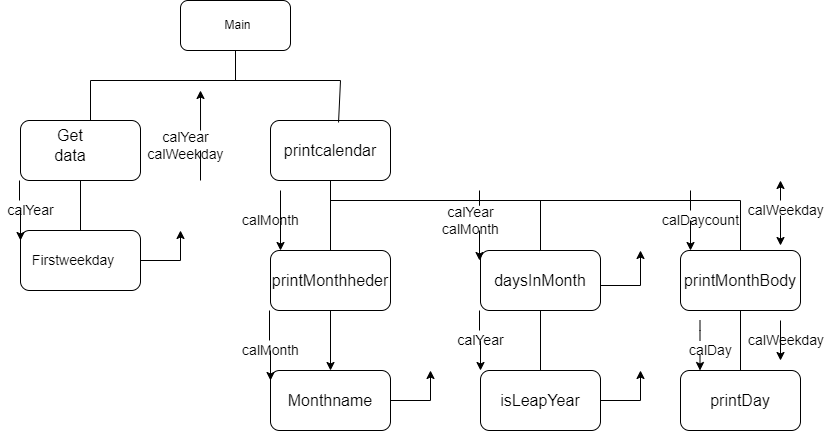

The diagram above was exported from draw.io. Its source (the exported page's mxGraphModel, read from the mxfile embedded in the PNG):
<mxGraphModel dx="868" dy="482" grid="1" gridSize="10" guides="1" tooltips="1" connect="1" arrows="1" fold="1" page="1" pageScale="1" pageWidth="827" pageHeight="1169" math="0" shadow="0">
  <root>
    <mxCell id="0" />
    <mxCell id="1" parent="0" />
    <mxCell id="ny0ltP5W4rEyXJvw-3gh-1" value="" style="rounded=1;whiteSpace=wrap;html=1;" vertex="1" parent="1">
      <mxGeometry x="180" y="20" width="110" height="50" as="geometry" />
    </mxCell>
    <mxCell id="ny0ltP5W4rEyXJvw-3gh-2" value="" style="rounded=1;whiteSpace=wrap;html=1;" vertex="1" parent="1">
      <mxGeometry x="20" y="140" width="120" height="60" as="geometry" />
    </mxCell>
    <mxCell id="ny0ltP5W4rEyXJvw-3gh-3" value="" style="rounded=1;whiteSpace=wrap;html=1;" vertex="1" parent="1">
      <mxGeometry x="20" y="250" width="120" height="60" as="geometry" />
    </mxCell>
    <mxCell id="ny0ltP5W4rEyXJvw-3gh-4" value="&lt;font size=&quot;3&quot;&gt;printcalendar&lt;/font&gt;" style="rounded=1;whiteSpace=wrap;html=1;" vertex="1" parent="1">
      <mxGeometry x="270" y="140" width="120" height="60" as="geometry" />
    </mxCell>
    <mxCell id="ny0ltP5W4rEyXJvw-3gh-12" style="edgeStyle=orthogonalEdgeStyle;rounded=0;orthogonalLoop=1;jettySize=auto;html=1;exitX=0.5;exitY=1;exitDx=0;exitDy=0;" edge="1" parent="1" source="ny0ltP5W4rEyXJvw-3gh-5" target="ny0ltP5W4rEyXJvw-3gh-6">
      <mxGeometry relative="1" as="geometry" />
    </mxCell>
    <mxCell id="ny0ltP5W4rEyXJvw-3gh-5" value="&lt;font size=&quot;3&quot;&gt;printMonthheder&lt;/font&gt;" style="rounded=1;whiteSpace=wrap;html=1;" vertex="1" parent="1">
      <mxGeometry x="270" y="270" width="120" height="60" as="geometry" />
    </mxCell>
    <mxCell id="ny0ltP5W4rEyXJvw-3gh-6" value="&lt;font size=&quot;3&quot;&gt;Monthname&lt;/font&gt;" style="rounded=1;whiteSpace=wrap;html=1;" vertex="1" parent="1">
      <mxGeometry x="270" y="390" width="120" height="60" as="geometry" />
    </mxCell>
    <mxCell id="ny0ltP5W4rEyXJvw-3gh-7" value="&lt;font size=&quot;3&quot;&gt;daysInMonth&lt;/font&gt;" style="rounded=1;whiteSpace=wrap;html=1;" vertex="1" parent="1">
      <mxGeometry x="480" y="270" width="120" height="60" as="geometry" />
    </mxCell>
    <mxCell id="ny0ltP5W4rEyXJvw-3gh-8" value="&lt;font size=&quot;3&quot;&gt;isLeapYear&lt;/font&gt;" style="rounded=1;whiteSpace=wrap;html=1;" vertex="1" parent="1">
      <mxGeometry x="480" y="390" width="120" height="60" as="geometry" />
    </mxCell>
    <mxCell id="ny0ltP5W4rEyXJvw-3gh-9" value="&lt;font size=&quot;3&quot;&gt;printDay&lt;/font&gt;" style="rounded=1;whiteSpace=wrap;html=1;" vertex="1" parent="1">
      <mxGeometry x="680" y="390" width="120" height="60" as="geometry" />
    </mxCell>
    <mxCell id="ny0ltP5W4rEyXJvw-3gh-10" value="&lt;font size=&quot;3&quot;&gt;printMonthBody&lt;/font&gt;" style="rounded=1;whiteSpace=wrap;html=1;" vertex="1" parent="1">
      <mxGeometry x="680" y="270" width="120" height="60" as="geometry" />
    </mxCell>
    <mxCell id="ny0ltP5W4rEyXJvw-3gh-11" value="" style="endArrow=none;html=1;rounded=0;entryX=0.5;entryY=1;entryDx=0;entryDy=0;exitX=0.5;exitY=0;exitDx=0;exitDy=0;" edge="1" parent="1" source="ny0ltP5W4rEyXJvw-3gh-5" target="ny0ltP5W4rEyXJvw-3gh-4">
      <mxGeometry width="50" height="50" relative="1" as="geometry">
        <mxPoint x="330" y="260" as="sourcePoint" />
        <mxPoint x="440" y="230" as="targetPoint" />
      </mxGeometry>
    </mxCell>
    <mxCell id="ny0ltP5W4rEyXJvw-3gh-13" value="" style="endArrow=none;html=1;rounded=0;" edge="1" parent="1">
      <mxGeometry width="50" height="50" relative="1" as="geometry">
        <mxPoint x="330" y="220" as="sourcePoint" />
        <mxPoint x="740" y="220" as="targetPoint" />
      </mxGeometry>
    </mxCell>
    <mxCell id="ny0ltP5W4rEyXJvw-3gh-14" value="" style="endArrow=none;html=1;rounded=0;exitX=0.5;exitY=0;exitDx=0;exitDy=0;" edge="1" parent="1" source="ny0ltP5W4rEyXJvw-3gh-7">
      <mxGeometry width="50" height="50" relative="1" as="geometry">
        <mxPoint x="390" y="280" as="sourcePoint" />
        <mxPoint x="540" y="220" as="targetPoint" />
      </mxGeometry>
    </mxCell>
    <mxCell id="ny0ltP5W4rEyXJvw-3gh-15" value="" style="endArrow=none;html=1;rounded=0;entryX=0.5;entryY=1;entryDx=0;entryDy=0;" edge="1" parent="1" target="ny0ltP5W4rEyXJvw-3gh-7">
      <mxGeometry width="50" height="50" relative="1" as="geometry">
        <mxPoint x="540" y="390" as="sourcePoint" />
        <mxPoint x="440" y="230" as="targetPoint" />
        <Array as="points">
          <mxPoint x="540" y="390" />
        </Array>
      </mxGeometry>
    </mxCell>
    <mxCell id="ny0ltP5W4rEyXJvw-3gh-16" value="" style="endArrow=none;html=1;rounded=0;exitX=0.5;exitY=0;exitDx=0;exitDy=0;" edge="1" parent="1" source="ny0ltP5W4rEyXJvw-3gh-10">
      <mxGeometry width="50" height="50" relative="1" as="geometry">
        <mxPoint x="740" y="260" as="sourcePoint" />
        <mxPoint x="740" y="220" as="targetPoint" />
      </mxGeometry>
    </mxCell>
    <mxCell id="ny0ltP5W4rEyXJvw-3gh-17" value="" style="endArrow=none;html=1;rounded=0;exitX=0.5;exitY=0;exitDx=0;exitDy=0;" edge="1" parent="1" source="ny0ltP5W4rEyXJvw-3gh-9">
      <mxGeometry width="50" height="50" relative="1" as="geometry">
        <mxPoint x="740" y="380" as="sourcePoint" />
        <mxPoint x="740" y="330" as="targetPoint" />
      </mxGeometry>
    </mxCell>
    <mxCell id="ny0ltP5W4rEyXJvw-3gh-18" value="" style="endArrow=none;html=1;rounded=0;exitX=0.5;exitY=0;exitDx=0;exitDy=0;" edge="1" parent="1" source="ny0ltP5W4rEyXJvw-3gh-3">
      <mxGeometry width="50" height="50" relative="1" as="geometry">
        <mxPoint x="30" y="250" as="sourcePoint" />
        <mxPoint x="80" y="200" as="targetPoint" />
      </mxGeometry>
    </mxCell>
    <mxCell id="ny0ltP5W4rEyXJvw-3gh-19" value="" style="endArrow=none;html=1;rounded=0;entryX=0.5;entryY=1;entryDx=0;entryDy=0;" edge="1" parent="1" target="ny0ltP5W4rEyXJvw-3gh-1">
      <mxGeometry width="50" height="50" relative="1" as="geometry">
        <mxPoint x="235" y="100" as="sourcePoint" />
        <mxPoint x="240" y="70" as="targetPoint" />
      </mxGeometry>
    </mxCell>
    <mxCell id="ny0ltP5W4rEyXJvw-3gh-20" value="" style="endArrow=none;html=1;rounded=0;" edge="1" parent="1">
      <mxGeometry width="50" height="50" relative="1" as="geometry">
        <mxPoint x="90" y="100" as="sourcePoint" />
        <mxPoint x="340" y="100" as="targetPoint" />
      </mxGeometry>
    </mxCell>
    <mxCell id="ny0ltP5W4rEyXJvw-3gh-21" value="" style="endArrow=none;html=1;rounded=0;" edge="1" parent="1">
      <mxGeometry width="50" height="50" relative="1" as="geometry">
        <mxPoint x="90" y="130" as="sourcePoint" />
        <mxPoint x="90" y="100" as="targetPoint" />
        <Array as="points">
          <mxPoint x="90" y="140" />
        </Array>
      </mxGeometry>
    </mxCell>
    <mxCell id="ny0ltP5W4rEyXJvw-3gh-22" value="" style="endArrow=none;html=1;rounded=0;exitX=0.567;exitY=0.033;exitDx=0;exitDy=0;exitPerimeter=0;" edge="1" parent="1" source="ny0ltP5W4rEyXJvw-3gh-4">
      <mxGeometry width="50" height="50" relative="1" as="geometry">
        <mxPoint x="290" y="150" as="sourcePoint" />
        <mxPoint x="340" y="100" as="targetPoint" />
      </mxGeometry>
    </mxCell>
    <mxCell id="ny0ltP5W4rEyXJvw-3gh-23" value="Main" style="text;html=1;strokeColor=none;fillColor=none;align=center;verticalAlign=middle;whiteSpace=wrap;rounded=0;" vertex="1" parent="1">
      <mxGeometry x="205" y="30" width="65" height="30" as="geometry" />
    </mxCell>
    <mxCell id="ny0ltP5W4rEyXJvw-3gh-24" value="&lt;font size=&quot;3&quot;&gt;Get data&lt;/font&gt;" style="text;html=1;strokeColor=none;fillColor=none;align=center;verticalAlign=middle;whiteSpace=wrap;rounded=0;fontSize=14;" vertex="1" parent="1">
      <mxGeometry x="40" y="150" width="60" height="30" as="geometry" />
    </mxCell>
    <mxCell id="ny0ltP5W4rEyXJvw-3gh-25" value="Firstweekday&amp;nbsp;" style="text;html=1;strokeColor=none;fillColor=none;align=center;verticalAlign=middle;whiteSpace=wrap;rounded=0;fontSize=14;" vertex="1" parent="1">
      <mxGeometry x="40" y="265" width="70" height="30" as="geometry" />
    </mxCell>
    <mxCell id="ny0ltP5W4rEyXJvw-3gh-26" value="calYear&lt;br&gt;calWeekday" style="text;html=1;align=center;verticalAlign=middle;resizable=0;points=[];autosize=1;strokeColor=none;fillColor=none;fontSize=14;" vertex="1" parent="1">
      <mxGeometry x="140" y="145" width="90" height="40" as="geometry" />
    </mxCell>
    <mxCell id="ny0ltP5W4rEyXJvw-3gh-27" value="calYear" style="text;html=1;align=center;verticalAlign=middle;resizable=0;points=[];autosize=1;strokeColor=none;fillColor=none;fontSize=14;" vertex="1" parent="1">
      <mxGeometry y="220" width="60" height="20" as="geometry" />
    </mxCell>
    <mxCell id="ny0ltP5W4rEyXJvw-3gh-28" value="calMonth" style="text;html=1;align=center;verticalAlign=middle;resizable=0;points=[];autosize=1;strokeColor=none;fillColor=none;fontSize=14;" vertex="1" parent="1">
      <mxGeometry x="235" y="230" width="70" height="20" as="geometry" />
    </mxCell>
    <mxCell id="ny0ltP5W4rEyXJvw-3gh-29" value="calMonth" style="text;html=1;align=center;verticalAlign=middle;resizable=0;points=[];autosize=1;strokeColor=none;fillColor=none;fontSize=14;" vertex="1" parent="1">
      <mxGeometry x="235" y="360" width="70" height="20" as="geometry" />
    </mxCell>
    <mxCell id="ny0ltP5W4rEyXJvw-3gh-30" value="calYear&lt;br&gt;calMonth" style="text;html=1;align=center;verticalAlign=middle;resizable=0;points=[];autosize=1;strokeColor=none;fillColor=none;fontSize=14;" vertex="1" parent="1">
      <mxGeometry x="435" y="220" width="70" height="40" as="geometry" />
    </mxCell>
    <mxCell id="ny0ltP5W4rEyXJvw-3gh-31" value="calYear" style="text;html=1;align=center;verticalAlign=middle;resizable=0;points=[];autosize=1;strokeColor=none;fillColor=none;fontSize=14;" vertex="1" parent="1">
      <mxGeometry x="450" y="350" width="60" height="20" as="geometry" />
    </mxCell>
    <mxCell id="ny0ltP5W4rEyXJvw-3gh-32" value="calDaycount" style="text;html=1;align=center;verticalAlign=middle;resizable=0;points=[];autosize=1;strokeColor=none;fillColor=none;fontSize=14;" vertex="1" parent="1">
      <mxGeometry x="655" y="230" width="90" height="20" as="geometry" />
    </mxCell>
    <mxCell id="ny0ltP5W4rEyXJvw-3gh-33" value="calDay" style="text;html=1;align=center;verticalAlign=middle;resizable=0;points=[];autosize=1;strokeColor=none;fillColor=none;fontSize=14;" vertex="1" parent="1">
      <mxGeometry x="680" y="360" width="60" height="20" as="geometry" />
    </mxCell>
    <mxCell id="ny0ltP5W4rEyXJvw-3gh-34" value="&amp;nbsp; &amp;nbsp; &amp;nbsp; &amp;nbsp; &amp;nbsp; &amp;nbsp; &amp;nbsp;calWeekday" style="text;html=1;align=center;verticalAlign=middle;resizable=0;points=[];autosize=1;strokeColor=none;fillColor=none;fontSize=14;" vertex="1" parent="1">
      <mxGeometry x="690" y="220" width="140" height="20" as="geometry" />
    </mxCell>
    <mxCell id="ny0ltP5W4rEyXJvw-3gh-35" value="&amp;nbsp; &amp;nbsp; &amp;nbsp; &amp;nbsp; calWeekday" style="text;html=1;align=center;verticalAlign=middle;resizable=0;points=[];autosize=1;strokeColor=none;fillColor=none;fontSize=14;" vertex="1" parent="1">
      <mxGeometry x="710" y="350" width="120" height="20" as="geometry" />
    </mxCell>
    <mxCell id="ny0ltP5W4rEyXJvw-3gh-40" value="" style="endArrow=classic;html=1;rounded=0;fontSize=14;exitX=0.667;exitY=0.125;exitDx=0;exitDy=0;exitPerimeter=0;" edge="1" parent="1" source="ny0ltP5W4rEyXJvw-3gh-26">
      <mxGeometry width="50" height="50" relative="1" as="geometry">
        <mxPoint x="150" y="160" as="sourcePoint" />
        <mxPoint x="200" y="110" as="targetPoint" />
      </mxGeometry>
    </mxCell>
    <mxCell id="ny0ltP5W4rEyXJvw-3gh-41" value="" style="endArrow=classic;html=1;rounded=0;fontSize=14;" edge="1" parent="1">
      <mxGeometry width="50" height="50" relative="1" as="geometry">
        <mxPoint x="280" y="240" as="sourcePoint" />
        <mxPoint x="280" y="270" as="targetPoint" />
      </mxGeometry>
    </mxCell>
    <mxCell id="ny0ltP5W4rEyXJvw-3gh-42" value="" style="endArrow=classic;html=1;rounded=0;fontSize=14;" edge="1" parent="1">
      <mxGeometry width="50" height="50" relative="1" as="geometry">
        <mxPoint x="270" y="370" as="sourcePoint" />
        <mxPoint x="270" y="400" as="targetPoint" />
      </mxGeometry>
    </mxCell>
    <mxCell id="ny0ltP5W4rEyXJvw-3gh-45" value="" style="endArrow=classic;html=1;rounded=0;fontSize=14;" edge="1" parent="1">
      <mxGeometry width="50" height="50" relative="1" as="geometry">
        <mxPoint x="479" y="250" as="sourcePoint" />
        <mxPoint x="479" y="280" as="targetPoint" />
      </mxGeometry>
    </mxCell>
    <mxCell id="ny0ltP5W4rEyXJvw-3gh-46" value="" style="endArrow=classic;html=1;rounded=0;fontSize=14;" edge="1" parent="1">
      <mxGeometry width="50" height="50" relative="1" as="geometry">
        <mxPoint x="480" y="360" as="sourcePoint" />
        <mxPoint x="480" y="390" as="targetPoint" />
      </mxGeometry>
    </mxCell>
    <mxCell id="ny0ltP5W4rEyXJvw-3gh-47" value="" style="endArrow=classic;html=1;rounded=0;fontSize=14;" edge="1" parent="1">
      <mxGeometry width="50" height="50" relative="1" as="geometry">
        <mxPoint x="690" y="240" as="sourcePoint" />
        <mxPoint x="690" y="270" as="targetPoint" />
      </mxGeometry>
    </mxCell>
    <mxCell id="ny0ltP5W4rEyXJvw-3gh-48" value="" style="endArrow=classic;html=1;rounded=0;fontSize=14;" edge="1" parent="1">
      <mxGeometry width="50" height="50" relative="1" as="geometry">
        <mxPoint x="699.5" y="375" as="sourcePoint" />
        <mxPoint x="699.5" y="390" as="targetPoint" />
        <Array as="points">
          <mxPoint x="699.5" y="382.5" />
        </Array>
      </mxGeometry>
    </mxCell>
    <mxCell id="ny0ltP5W4rEyXJvw-3gh-50" value="" style="endArrow=classic;html=1;rounded=0;fontSize=14;" edge="1" parent="1">
      <mxGeometry width="50" height="50" relative="1" as="geometry">
        <mxPoint x="780" y="360" as="sourcePoint" />
        <mxPoint x="780" y="380" as="targetPoint" />
      </mxGeometry>
    </mxCell>
    <mxCell id="ny0ltP5W4rEyXJvw-3gh-53" value="" style="endArrow=classic;html=1;rounded=0;fontSize=14;" edge="1" parent="1">
      <mxGeometry width="50" height="50" relative="1" as="geometry">
        <mxPoint x="780" y="235" as="sourcePoint" />
        <mxPoint x="780" y="265" as="targetPoint" />
      </mxGeometry>
    </mxCell>
    <mxCell id="ny0ltP5W4rEyXJvw-3gh-54" value="" style="endArrow=classic;html=1;rounded=0;fontSize=14;" edge="1" parent="1">
      <mxGeometry width="50" height="50" relative="1" as="geometry">
        <mxPoint x="780" y="220" as="sourcePoint" />
        <mxPoint x="780" y="200" as="targetPoint" />
      </mxGeometry>
    </mxCell>
    <mxCell id="ny0ltP5W4rEyXJvw-3gh-57" value="" style="endArrow=none;html=1;rounded=0;fontSize=14;" edge="1" parent="1">
      <mxGeometry width="50" height="50" relative="1" as="geometry">
        <mxPoint x="479" y="215" as="sourcePoint" />
        <mxPoint x="479" y="210" as="targetPoint" />
        <Array as="points">
          <mxPoint x="479" y="225" />
        </Array>
      </mxGeometry>
    </mxCell>
    <mxCell id="ny0ltP5W4rEyXJvw-3gh-59" value="" style="endArrow=none;html=1;rounded=0;fontSize=14;" edge="1" parent="1">
      <mxGeometry width="50" height="50" relative="1" as="geometry">
        <mxPoint x="280" y="240" as="sourcePoint" />
        <mxPoint x="280" y="210" as="targetPoint" />
      </mxGeometry>
    </mxCell>
    <mxCell id="ny0ltP5W4rEyXJvw-3gh-61" value="" style="endArrow=none;html=1;rounded=0;fontSize=14;" edge="1" parent="1">
      <mxGeometry width="50" height="50" relative="1" as="geometry">
        <mxPoint x="269" y="360" as="sourcePoint" />
        <mxPoint x="269" y="330" as="targetPoint" />
      </mxGeometry>
    </mxCell>
    <mxCell id="ny0ltP5W4rEyXJvw-3gh-62" value="" style="endArrow=none;html=1;rounded=0;fontSize=14;" edge="1" parent="1">
      <mxGeometry width="50" height="50" relative="1" as="geometry">
        <mxPoint x="479" y="350" as="sourcePoint" />
        <mxPoint x="479" y="330" as="targetPoint" />
      </mxGeometry>
    </mxCell>
    <mxCell id="ny0ltP5W4rEyXJvw-3gh-64" value="" style="endArrow=none;html=1;rounded=0;fontSize=14;" edge="1" parent="1">
      <mxGeometry width="50" height="50" relative="1" as="geometry">
        <mxPoint x="690" y="230" as="sourcePoint" />
        <mxPoint x="690" y="210" as="targetPoint" />
      </mxGeometry>
    </mxCell>
    <mxCell id="ny0ltP5W4rEyXJvw-3gh-65" value="" style="endArrow=none;html=1;rounded=0;fontSize=14;" edge="1" parent="1">
      <mxGeometry width="50" height="50" relative="1" as="geometry">
        <mxPoint x="699.5" y="360" as="sourcePoint" />
        <mxPoint x="699.5" y="340" as="targetPoint" />
        <Array as="points">
          <mxPoint x="699.5" y="350" />
        </Array>
      </mxGeometry>
    </mxCell>
    <mxCell id="ny0ltP5W4rEyXJvw-3gh-66" value="" style="endArrow=none;html=1;rounded=0;fontSize=14;" edge="1" parent="1">
      <mxGeometry width="50" height="50" relative="1" as="geometry">
        <mxPoint x="780" y="370" as="sourcePoint" />
        <mxPoint x="780" y="340" as="targetPoint" />
      </mxGeometry>
    </mxCell>
    <mxCell id="ny0ltP5W4rEyXJvw-3gh-67" value="" style="endArrow=classic;html=1;rounded=0;fontSize=14;" edge="1" parent="1">
      <mxGeometry width="50" height="50" relative="1" as="geometry">
        <mxPoint x="20" y="230" as="sourcePoint" />
        <mxPoint x="20" y="260" as="targetPoint" />
      </mxGeometry>
    </mxCell>
    <mxCell id="ny0ltP5W4rEyXJvw-3gh-68" value="" style="endArrow=none;html=1;rounded=0;fontSize=14;" edge="1" parent="1">
      <mxGeometry width="50" height="50" relative="1" as="geometry">
        <mxPoint x="19" y="220" as="sourcePoint" />
        <mxPoint x="19" y="200" as="targetPoint" />
      </mxGeometry>
    </mxCell>
    <mxCell id="ny0ltP5W4rEyXJvw-3gh-69" value="" style="endArrow=none;html=1;rounded=0;fontSize=14;" edge="1" parent="1">
      <mxGeometry width="50" height="50" relative="1" as="geometry">
        <mxPoint x="200" y="200" as="sourcePoint" />
        <mxPoint x="200" y="170" as="targetPoint" />
        <Array as="points">
          <mxPoint x="200" y="200" />
        </Array>
      </mxGeometry>
    </mxCell>
    <mxCell id="ny0ltP5W4rEyXJvw-3gh-70" value="" style="endArrow=classic;html=1;rounded=0;fontSize=14;exitX=1;exitY=0.5;exitDx=0;exitDy=0;" edge="1" parent="1" source="ny0ltP5W4rEyXJvw-3gh-3">
      <mxGeometry width="50" height="50" relative="1" as="geometry">
        <mxPoint x="160" y="300" as="sourcePoint" />
        <mxPoint x="180" y="250" as="targetPoint" />
        <Array as="points">
          <mxPoint x="180" y="280" />
        </Array>
      </mxGeometry>
    </mxCell>
    <mxCell id="ny0ltP5W4rEyXJvw-3gh-71" value="" style="endArrow=classic;html=1;rounded=0;fontSize=14;" edge="1" parent="1">
      <mxGeometry width="50" height="50" relative="1" as="geometry">
        <mxPoint x="390" y="420" as="sourcePoint" />
        <mxPoint x="430" y="390" as="targetPoint" />
        <Array as="points">
          <mxPoint x="430" y="420" />
        </Array>
      </mxGeometry>
    </mxCell>
    <mxCell id="ny0ltP5W4rEyXJvw-3gh-72" value="" style="endArrow=classic;html=1;rounded=0;fontSize=14;" edge="1" parent="1">
      <mxGeometry width="50" height="50" relative="1" as="geometry">
        <mxPoint x="600" y="305" as="sourcePoint" />
        <mxPoint x="640" y="270" as="targetPoint" />
        <Array as="points">
          <mxPoint x="640" y="305" />
        </Array>
      </mxGeometry>
    </mxCell>
    <mxCell id="ny0ltP5W4rEyXJvw-3gh-73" value="" style="endArrow=classic;html=1;rounded=0;fontSize=14;" edge="1" parent="1">
      <mxGeometry width="50" height="50" relative="1" as="geometry">
        <mxPoint x="600" y="420" as="sourcePoint" />
        <mxPoint x="640" y="390" as="targetPoint" />
        <Array as="points">
          <mxPoint x="640" y="420" />
        </Array>
      </mxGeometry>
    </mxCell>
  </root>
</mxGraphModel>